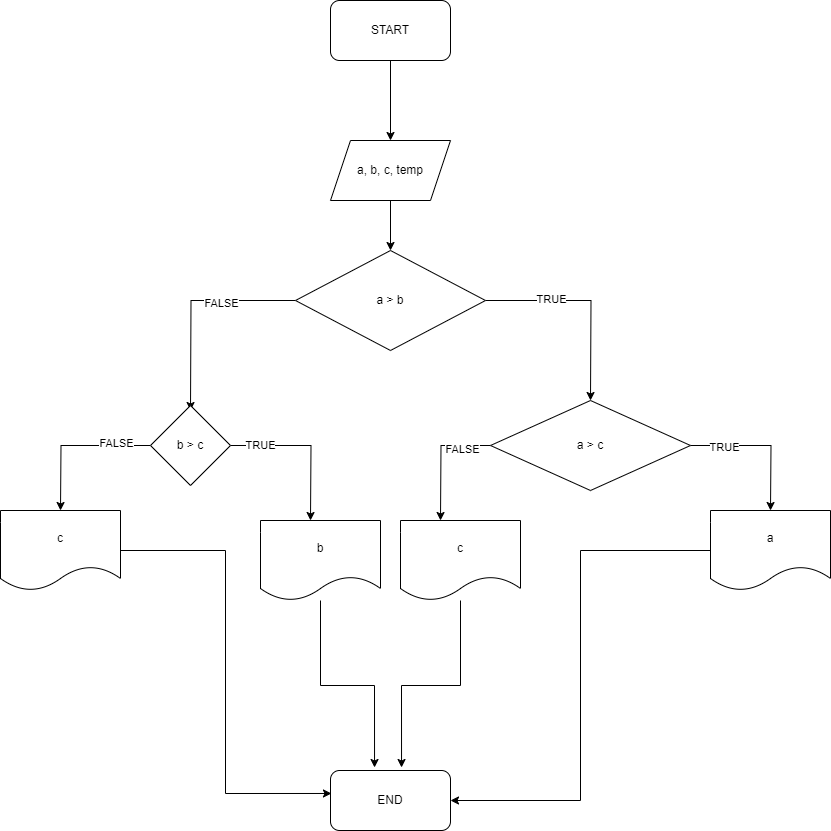

The diagram above was exported from draw.io. Its source (the exported page's mxGraphModel, read from the mxfile embedded in the PNG):
<mxGraphModel dx="1434" dy="780" grid="1" gridSize="10" guides="1" tooltips="1" connect="1" arrows="1" fold="1" page="1" pageScale="1" pageWidth="850" pageHeight="1100" math="0" shadow="0">
  <root>
    <mxCell id="0" />
    <mxCell id="1" parent="0" />
    <mxCell id="jvo963zwKqHO_9ChFrE3-53" style="edgeStyle=orthogonalEdgeStyle;rounded=0;orthogonalLoop=1;jettySize=auto;html=1;entryX=0.5;entryY=0;entryDx=0;entryDy=0;" edge="1" parent="1" source="jvo963zwKqHO_9ChFrE3-43" target="jvo963zwKqHO_9ChFrE3-52">
      <mxGeometry relative="1" as="geometry" />
    </mxCell>
    <mxCell id="jvo963zwKqHO_9ChFrE3-43" value="START" style="rounded=1;whiteSpace=wrap;html=1;" vertex="1" parent="1">
      <mxGeometry x="340" y="30" width="120" height="60" as="geometry" />
    </mxCell>
    <mxCell id="jvo963zwKqHO_9ChFrE3-55" style="edgeStyle=orthogonalEdgeStyle;rounded=0;orthogonalLoop=1;jettySize=auto;html=1;entryX=0.5;entryY=0;entryDx=0;entryDy=0;" edge="1" parent="1" source="jvo963zwKqHO_9ChFrE3-52" target="jvo963zwKqHO_9ChFrE3-54">
      <mxGeometry relative="1" as="geometry" />
    </mxCell>
    <mxCell id="jvo963zwKqHO_9ChFrE3-52" value="a, b, c, temp" style="shape=parallelogram;perimeter=parallelogramPerimeter;whiteSpace=wrap;html=1;fixedSize=1;" vertex="1" parent="1">
      <mxGeometry x="340" y="170" width="120" height="60" as="geometry" />
    </mxCell>
    <mxCell id="jvo963zwKqHO_9ChFrE3-56" style="edgeStyle=orthogonalEdgeStyle;rounded=0;orthogonalLoop=1;jettySize=auto;html=1;" edge="1" parent="1" source="jvo963zwKqHO_9ChFrE3-54">
      <mxGeometry relative="1" as="geometry">
        <mxPoint x="600" y="430" as="targetPoint" />
      </mxGeometry>
    </mxCell>
    <mxCell id="jvo963zwKqHO_9ChFrE3-57" value="TRUE" style="edgeLabel;html=1;align=center;verticalAlign=middle;resizable=0;points=[];" vertex="1" connectable="0" parent="jvo963zwKqHO_9ChFrE3-56">
      <mxGeometry x="-0.3674" y="2" relative="1" as="geometry">
        <mxPoint as="offset" />
      </mxGeometry>
    </mxCell>
    <mxCell id="jvo963zwKqHO_9ChFrE3-59" style="edgeStyle=orthogonalEdgeStyle;rounded=0;orthogonalLoop=1;jettySize=auto;html=1;" edge="1" parent="1" source="jvo963zwKqHO_9ChFrE3-54">
      <mxGeometry relative="1" as="geometry">
        <mxPoint x="200" y="440" as="targetPoint" />
      </mxGeometry>
    </mxCell>
    <mxCell id="jvo963zwKqHO_9ChFrE3-60" value="FALSE" style="edgeLabel;html=1;align=center;verticalAlign=middle;resizable=0;points=[];" vertex="1" connectable="0" parent="jvo963zwKqHO_9ChFrE3-59">
      <mxGeometry x="-0.3007" y="2" relative="1" as="geometry">
        <mxPoint as="offset" />
      </mxGeometry>
    </mxCell>
    <mxCell id="jvo963zwKqHO_9ChFrE3-54" value="a &amp;gt; b" style="rhombus;whiteSpace=wrap;html=1;" vertex="1" parent="1">
      <mxGeometry x="305" y="280" width="190" height="100" as="geometry" />
    </mxCell>
    <mxCell id="jvo963zwKqHO_9ChFrE3-66" style="edgeStyle=orthogonalEdgeStyle;rounded=0;orthogonalLoop=1;jettySize=auto;html=1;" edge="1" parent="1" source="jvo963zwKqHO_9ChFrE3-58">
      <mxGeometry relative="1" as="geometry">
        <mxPoint x="780" y="540" as="targetPoint" />
      </mxGeometry>
    </mxCell>
    <mxCell id="jvo963zwKqHO_9ChFrE3-67" value="TRUE" style="edgeLabel;html=1;align=center;verticalAlign=middle;resizable=0;points=[];" vertex="1" connectable="0" parent="jvo963zwKqHO_9ChFrE3-66">
      <mxGeometry x="-0.5464" y="-1" relative="1" as="geometry">
        <mxPoint as="offset" />
      </mxGeometry>
    </mxCell>
    <mxCell id="jvo963zwKqHO_9ChFrE3-68" style="edgeStyle=orthogonalEdgeStyle;rounded=0;orthogonalLoop=1;jettySize=auto;html=1;" edge="1" parent="1" source="jvo963zwKqHO_9ChFrE3-58">
      <mxGeometry relative="1" as="geometry">
        <mxPoint x="450" y="550" as="targetPoint" />
      </mxGeometry>
    </mxCell>
    <mxCell id="jvo963zwKqHO_9ChFrE3-69" value="FALSE" style="edgeLabel;html=1;align=center;verticalAlign=middle;resizable=0;points=[];" vertex="1" connectable="0" parent="jvo963zwKqHO_9ChFrE3-68">
      <mxGeometry x="-0.5341" y="3" relative="1" as="geometry">
        <mxPoint as="offset" />
      </mxGeometry>
    </mxCell>
    <mxCell id="jvo963zwKqHO_9ChFrE3-58" value="a &amp;gt; c" style="rhombus;whiteSpace=wrap;html=1;" vertex="1" parent="1">
      <mxGeometry x="500" y="430" width="200" height="90" as="geometry" />
    </mxCell>
    <mxCell id="jvo963zwKqHO_9ChFrE3-62" style="edgeStyle=orthogonalEdgeStyle;rounded=0;orthogonalLoop=1;jettySize=auto;html=1;" edge="1" parent="1" source="jvo963zwKqHO_9ChFrE3-61">
      <mxGeometry relative="1" as="geometry">
        <mxPoint x="320" y="550" as="targetPoint" />
      </mxGeometry>
    </mxCell>
    <mxCell id="jvo963zwKqHO_9ChFrE3-63" value="TRUE" style="edgeLabel;html=1;align=center;verticalAlign=middle;resizable=0;points=[];" vertex="1" connectable="0" parent="jvo963zwKqHO_9ChFrE3-62">
      <mxGeometry x="-0.627" y="1" relative="1" as="geometry">
        <mxPoint as="offset" />
      </mxGeometry>
    </mxCell>
    <mxCell id="jvo963zwKqHO_9ChFrE3-64" style="edgeStyle=orthogonalEdgeStyle;rounded=0;orthogonalLoop=1;jettySize=auto;html=1;" edge="1" parent="1" source="jvo963zwKqHO_9ChFrE3-61">
      <mxGeometry relative="1" as="geometry">
        <mxPoint x="70" y="540" as="targetPoint" />
      </mxGeometry>
    </mxCell>
    <mxCell id="jvo963zwKqHO_9ChFrE3-65" value="FALSE" style="edgeLabel;html=1;align=center;verticalAlign=middle;resizable=0;points=[];" vertex="1" connectable="0" parent="jvo963zwKqHO_9ChFrE3-64">
      <mxGeometry x="-0.5469" y="-3" relative="1" as="geometry">
        <mxPoint as="offset" />
      </mxGeometry>
    </mxCell>
    <mxCell id="jvo963zwKqHO_9ChFrE3-61" value="b &amp;gt; c" style="rhombus;whiteSpace=wrap;html=1;" vertex="1" parent="1">
      <mxGeometry x="160" y="435" width="80" height="80" as="geometry" />
    </mxCell>
    <mxCell id="jvo963zwKqHO_9ChFrE3-70" value="c" style="shape=document;whiteSpace=wrap;html=1;boundedLbl=1;" vertex="1" parent="1">
      <mxGeometry x="10" y="540" width="120" height="80" as="geometry" />
    </mxCell>
    <mxCell id="jvo963zwKqHO_9ChFrE3-71" value="b" style="shape=document;whiteSpace=wrap;html=1;boundedLbl=1;" vertex="1" parent="1">
      <mxGeometry x="270" y="550" width="120" height="80" as="geometry" />
    </mxCell>
    <mxCell id="jvo963zwKqHO_9ChFrE3-72" value="c" style="shape=document;whiteSpace=wrap;html=1;boundedLbl=1;" vertex="1" parent="1">
      <mxGeometry x="410" y="550" width="120" height="80" as="geometry" />
    </mxCell>
    <mxCell id="jvo963zwKqHO_9ChFrE3-79" style="edgeStyle=orthogonalEdgeStyle;rounded=0;orthogonalLoop=1;jettySize=auto;html=1;entryX=1;entryY=0.5;entryDx=0;entryDy=0;" edge="1" parent="1" source="jvo963zwKqHO_9ChFrE3-73" target="jvo963zwKqHO_9ChFrE3-75">
      <mxGeometry relative="1" as="geometry" />
    </mxCell>
    <mxCell id="jvo963zwKqHO_9ChFrE3-73" value="a" style="shape=document;whiteSpace=wrap;html=1;boundedLbl=1;" vertex="1" parent="1">
      <mxGeometry x="720" y="540" width="120" height="80" as="geometry" />
    </mxCell>
    <mxCell id="jvo963zwKqHO_9ChFrE3-75" value="END" style="rounded=1;whiteSpace=wrap;html=1;" vertex="1" parent="1">
      <mxGeometry x="340" y="800" width="120" height="60" as="geometry" />
    </mxCell>
    <mxCell id="jvo963zwKqHO_9ChFrE3-76" style="edgeStyle=orthogonalEdgeStyle;rounded=0;orthogonalLoop=1;jettySize=auto;html=1;entryX=0.008;entryY=0.383;entryDx=0;entryDy=0;entryPerimeter=0;" edge="1" parent="1" source="jvo963zwKqHO_9ChFrE3-70" target="jvo963zwKqHO_9ChFrE3-75">
      <mxGeometry relative="1" as="geometry" />
    </mxCell>
    <mxCell id="jvo963zwKqHO_9ChFrE3-77" style="edgeStyle=orthogonalEdgeStyle;rounded=0;orthogonalLoop=1;jettySize=auto;html=1;entryX=0.367;entryY=-0.05;entryDx=0;entryDy=0;entryPerimeter=0;" edge="1" parent="1" source="jvo963zwKqHO_9ChFrE3-71" target="jvo963zwKqHO_9ChFrE3-75">
      <mxGeometry relative="1" as="geometry" />
    </mxCell>
    <mxCell id="jvo963zwKqHO_9ChFrE3-78" style="edgeStyle=orthogonalEdgeStyle;rounded=0;orthogonalLoop=1;jettySize=auto;html=1;entryX=0.592;entryY=-0.05;entryDx=0;entryDy=0;entryPerimeter=0;" edge="1" parent="1" source="jvo963zwKqHO_9ChFrE3-72" target="jvo963zwKqHO_9ChFrE3-75">
      <mxGeometry relative="1" as="geometry" />
    </mxCell>
  </root>
</mxGraphModel>